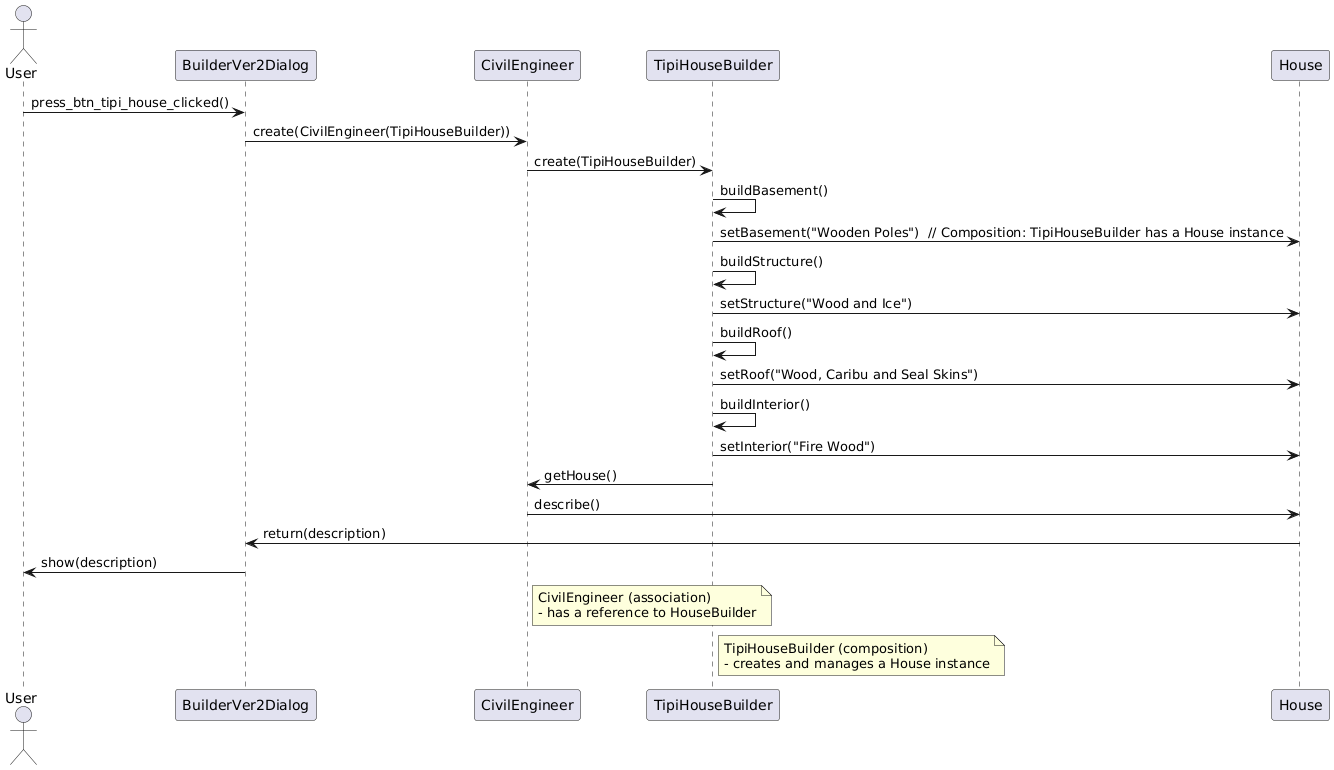

The diagram above was rendered by PlantUML. Its source (embedded in the PNG):
@startuml
actor User

User -> BuilderVer2Dialog: press_btn_tipi_house_clicked()
BuilderVer2Dialog -> CivilEngineer: create(CivilEngineer(TipiHouseBuilder))
CivilEngineer -> TipiHouseBuilder: create(TipiHouseBuilder)
TipiHouseBuilder -> TipiHouseBuilder: buildBasement()
TipiHouseBuilder -> House: setBasement("Wooden Poles")  // Composition: TipiHouseBuilder has a House instance
TipiHouseBuilder -> TipiHouseBuilder: buildStructure()
TipiHouseBuilder -> House: setStructure("Wood and Ice")
TipiHouseBuilder -> TipiHouseBuilder: buildRoof()
TipiHouseBuilder -> House: setRoof("Wood, Caribu and Seal Skins")
TipiHouseBuilder -> TipiHouseBuilder: buildInterior()
TipiHouseBuilder -> House: setInterior("Fire Wood")
TipiHouseBuilder -> CivilEngineer: getHouse()
CivilEngineer -> House: describe()
House -> BuilderVer2Dialog: return(description)
BuilderVer2Dialog -> User: show(description)

note right of CivilEngineer
  CivilEngineer (association)
  - has a reference to HouseBuilder
end note

note right of TipiHouseBuilder
  TipiHouseBuilder (composition)
  - creates and manages a House instance
end note
@enduml